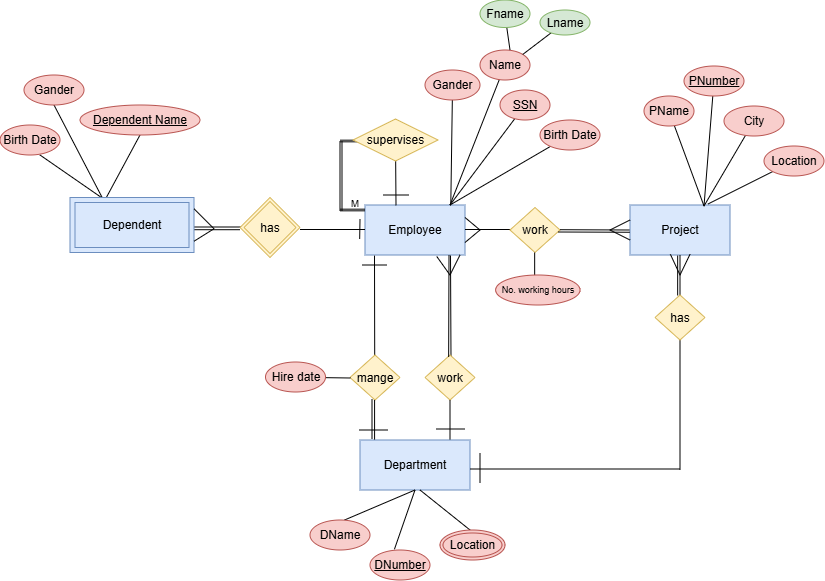

The diagram above was exported from draw.io. Its source (the exported page's mxGraphModel, read from the mxfile embedded in the PNG):
<mxGraphModel dx="951" dy="561" grid="1" gridSize="10" guides="1" tooltips="1" connect="1" arrows="1" fold="1" page="1" pageScale="1" pageWidth="850" pageHeight="1100" math="0" shadow="0">
  <root>
    <mxCell id="0" />
    <mxCell id="1" parent="0" />
    <mxCell id="xCogmWYMCGQTBsuEqsEg-29" value="" style="endArrow=none;html=1;rounded=0;" parent="1" edge="1">
      <mxGeometry width="50" height="50" relative="1" as="geometry">
        <mxPoint x="198" y="312" as="sourcePoint" />
        <mxPoint x="253" y="312" as="targetPoint" />
      </mxGeometry>
    </mxCell>
    <mxCell id="xCogmWYMCGQTBsuEqsEg-28" value="" style="endArrow=none;html=1;rounded=0;" parent="1" edge="1">
      <mxGeometry width="50" height="50" relative="1" as="geometry">
        <mxPoint x="200" y="314.71" as="sourcePoint" />
        <mxPoint x="250" y="314.71" as="targetPoint" />
      </mxGeometry>
    </mxCell>
    <mxCell id="xCogmWYMCGQTBsuEqsEg-1" value="Employee" style="rounded=0;whiteSpace=wrap;html=1;fillColor=#dae8fc;strokeColor=#6c8ebf;" parent="1" vertex="1">
      <mxGeometry x="375" y="290" width="100" height="50" as="geometry" />
    </mxCell>
    <mxCell id="xCogmWYMCGQTBsuEqsEg-2" value="" style="endArrow=none;html=1;rounded=0;" parent="1" edge="1">
      <mxGeometry width="50" height="50" relative="1" as="geometry">
        <mxPoint x="475" y="314.5" as="sourcePoint" />
        <mxPoint x="540" y="314.5" as="targetPoint" />
      </mxGeometry>
    </mxCell>
    <mxCell id="xCogmWYMCGQTBsuEqsEg-3" value="" style="endArrow=none;html=1;rounded=0;entryX=1;entryY=0.75;entryDx=0;entryDy=0;exitX=1;exitY=0.25;exitDx=0;exitDy=0;" parent="1" source="xCogmWYMCGQTBsuEqsEg-1" target="xCogmWYMCGQTBsuEqsEg-1" edge="1">
      <mxGeometry width="50" height="50" relative="1" as="geometry">
        <mxPoint x="500" y="300" as="sourcePoint" />
        <mxPoint x="480" y="300" as="targetPoint" />
        <Array as="points">
          <mxPoint x="490" y="315" />
        </Array>
      </mxGeometry>
    </mxCell>
    <mxCell id="xCogmWYMCGQTBsuEqsEg-4" value="work" style="rhombus;whiteSpace=wrap;html=1;fillColor=#fff2cc;strokeColor=#d6b656;" parent="1" vertex="1">
      <mxGeometry x="520" y="292.5" width="50" height="45" as="geometry" />
    </mxCell>
    <mxCell id="xCogmWYMCGQTBsuEqsEg-11" value="" style="endArrow=none;html=1;rounded=0;" parent="1" target="xCogmWYMCGQTBsuEqsEg-16" edge="1">
      <mxGeometry width="50" height="50" relative="1" as="geometry">
        <mxPoint x="460" y="290" as="sourcePoint" />
        <mxPoint x="530" y="215" as="targetPoint" />
      </mxGeometry>
    </mxCell>
    <mxCell id="xCogmWYMCGQTBsuEqsEg-12" value="" style="endArrow=none;html=1;rounded=0;" parent="1" target="xCogmWYMCGQTBsuEqsEg-17" edge="1">
      <mxGeometry width="50" height="50" relative="1" as="geometry">
        <mxPoint x="460" y="290" as="sourcePoint" />
        <mxPoint x="500" y="205" as="targetPoint" />
      </mxGeometry>
    </mxCell>
    <mxCell id="xCogmWYMCGQTBsuEqsEg-13" value="" style="endArrow=none;html=1;rounded=0;exitX=0.858;exitY=-0.024;exitDx=0;exitDy=0;exitPerimeter=0;" parent="1" target="xCogmWYMCGQTBsuEqsEg-18" edge="1" source="xCogmWYMCGQTBsuEqsEg-1">
      <mxGeometry width="50" height="50" relative="1" as="geometry">
        <mxPoint x="460" y="287" as="sourcePoint" />
        <mxPoint x="470" y="195" as="targetPoint" />
      </mxGeometry>
    </mxCell>
    <mxCell id="xCogmWYMCGQTBsuEqsEg-14" value="" style="endArrow=none;html=1;rounded=0;" parent="1" target="xCogmWYMCGQTBsuEqsEg-15" edge="1">
      <mxGeometry width="50" height="50" relative="1" as="geometry">
        <mxPoint x="460" y="290" as="sourcePoint" />
        <mxPoint x="440" y="215" as="targetPoint" />
      </mxGeometry>
    </mxCell>
    <mxCell id="xCogmWYMCGQTBsuEqsEg-15" value="Birth Date" style="ellipse;whiteSpace=wrap;html=1;fillColor=#f8cecc;strokeColor=#b85450;" parent="1" vertex="1">
      <mxGeometry x="550" y="205" width="60" height="30" as="geometry" />
    </mxCell>
    <mxCell id="xCogmWYMCGQTBsuEqsEg-16" value="SSN" style="ellipse;whiteSpace=wrap;html=1;fillColor=#f8cecc;strokeColor=#b85450;fontStyle=4" parent="1" vertex="1">
      <mxGeometry x="510" y="175" width="50" height="30" as="geometry" />
    </mxCell>
    <mxCell id="xCogmWYMCGQTBsuEqsEg-17" value="Name" style="ellipse;whiteSpace=wrap;html=1;fillColor=#f8cecc;strokeColor=#b85450;" parent="1" vertex="1">
      <mxGeometry x="490" y="135" width="50" height="30" as="geometry" />
    </mxCell>
    <mxCell id="xCogmWYMCGQTBsuEqsEg-18" value="Gander" style="ellipse;whiteSpace=wrap;html=1;fillColor=#f8cecc;strokeColor=#b85450;" parent="1" vertex="1">
      <mxGeometry x="435" y="155" width="55" height="30" as="geometry" />
    </mxCell>
    <mxCell id="xCogmWYMCGQTBsuEqsEg-19" value="" style="endArrow=none;html=1;rounded=0;" parent="1" target="xCogmWYMCGQTBsuEqsEg-22" edge="1">
      <mxGeometry width="50" height="50" relative="1" as="geometry">
        <mxPoint x="520" y="135" as="sourcePoint" />
        <mxPoint x="510" y="105" as="targetPoint" />
      </mxGeometry>
    </mxCell>
    <mxCell id="xCogmWYMCGQTBsuEqsEg-20" value="" style="endArrow=none;html=1;rounded=0;exitX=1;exitY=0;exitDx=0;exitDy=0;" parent="1" source="xCogmWYMCGQTBsuEqsEg-17" target="xCogmWYMCGQTBsuEqsEg-21" edge="1">
      <mxGeometry width="50" height="50" relative="1" as="geometry">
        <mxPoint x="540" y="135" as="sourcePoint" />
        <mxPoint x="560" y="115" as="targetPoint" />
      </mxGeometry>
    </mxCell>
    <mxCell id="xCogmWYMCGQTBsuEqsEg-21" value="Lname" style="ellipse;whiteSpace=wrap;html=1;fillColor=#d5e8d4;strokeColor=#82b366;" parent="1" vertex="1">
      <mxGeometry x="550" y="95" width="50" height="25" as="geometry" />
    </mxCell>
    <mxCell id="xCogmWYMCGQTBsuEqsEg-22" value="Fname" style="ellipse;whiteSpace=wrap;html=1;fillColor=#d5e8d4;strokeColor=#82b366;" parent="1" vertex="1">
      <mxGeometry x="490" y="85" width="50" height="27.5" as="geometry" />
    </mxCell>
    <mxCell id="xCogmWYMCGQTBsuEqsEg-23" value="" style="endArrow=none;html=1;rounded=0;" parent="1" edge="1">
      <mxGeometry width="50" height="50" relative="1" as="geometry">
        <mxPoint x="393" y="280" as="sourcePoint" />
        <mxPoint x="419" y="280" as="targetPoint" />
      </mxGeometry>
    </mxCell>
    <mxCell id="xCogmWYMCGQTBsuEqsEg-25" value="" style="endArrow=none;html=1;rounded=0;" parent="1" edge="1">
      <mxGeometry width="50" height="50" relative="1" as="geometry">
        <mxPoint x="310" y="314.5" as="sourcePoint" />
        <mxPoint x="375" y="314.5" as="targetPoint" />
      </mxGeometry>
    </mxCell>
    <mxCell id="xCogmWYMCGQTBsuEqsEg-34" value="" style="endArrow=none;html=1;rounded=0;exitX=0.136;exitY=-0.044;exitDx=0;exitDy=0;exitPerimeter=0;entryX=0.5;entryY=1;entryDx=0;entryDy=0;" parent="1" target="xCogmWYMCGQTBsuEqsEg-38" edge="1">
      <mxGeometry width="50" height="50" relative="1" as="geometry">
        <mxPoint x="113.60000000000002" y="285.29999999999995" as="sourcePoint" />
        <mxPoint x="75" y="190" as="targetPoint" />
      </mxGeometry>
    </mxCell>
    <mxCell id="xCogmWYMCGQTBsuEqsEg-35" value="" style="endArrow=none;html=1;rounded=0;" parent="1" edge="1">
      <mxGeometry width="50" height="50" relative="1" as="geometry">
        <mxPoint x="115" y="285" as="sourcePoint" />
        <mxPoint x="50" y="240" as="targetPoint" />
      </mxGeometry>
    </mxCell>
    <mxCell id="xCogmWYMCGQTBsuEqsEg-36" value="" style="endArrow=none;html=1;rounded=0;entryX=0.5;entryY=1;entryDx=0;entryDy=0;" parent="1" target="xCogmWYMCGQTBsuEqsEg-39" edge="1">
      <mxGeometry width="50" height="50" relative="1" as="geometry">
        <mxPoint x="115" y="285" as="sourcePoint" />
        <mxPoint x="140" y="220" as="targetPoint" />
      </mxGeometry>
    </mxCell>
    <mxCell id="xCogmWYMCGQTBsuEqsEg-37" value="Birth Date" style="ellipse;whiteSpace=wrap;html=1;fillColor=#f8cecc;strokeColor=#b85450;" parent="1" vertex="1">
      <mxGeometry x="10" y="210" width="60" height="30" as="geometry" />
    </mxCell>
    <mxCell id="xCogmWYMCGQTBsuEqsEg-38" value="Gander" style="ellipse;whiteSpace=wrap;html=1;fillColor=#f8cecc;strokeColor=#b85450;" parent="1" vertex="1">
      <mxGeometry x="34" y="160" width="60" height="30" as="geometry" />
    </mxCell>
    <mxCell id="xCogmWYMCGQTBsuEqsEg-39" value="Dependent Name" style="ellipse;whiteSpace=wrap;html=1;fontStyle=4;fillColor=#f8cecc;strokeColor=#b85450;" parent="1" vertex="1">
      <mxGeometry x="90" y="190" width="120" height="30" as="geometry" />
    </mxCell>
    <mxCell id="xCogmWYMCGQTBsuEqsEg-44" value="" style="endArrow=none;html=1;rounded=0;entryX=0.845;entryY=1.03;entryDx=0;entryDy=0;entryPerimeter=0;" parent="1" edge="1">
      <mxGeometry width="50" height="50" relative="1" as="geometry">
        <mxPoint x="461" y="444" as="sourcePoint" />
        <mxPoint x="460.5" y="340.5" as="targetPoint" />
      </mxGeometry>
    </mxCell>
    <mxCell id="xCogmWYMCGQTBsuEqsEg-45" value="" style="endArrow=none;html=1;rounded=0;entryX=0.095;entryY=1.013;entryDx=0;entryDy=0;entryPerimeter=0;" parent="1" edge="1" target="xCogmWYMCGQTBsuEqsEg-1">
      <mxGeometry width="50" height="50" relative="1" as="geometry">
        <mxPoint x="384.71" y="445" as="sourcePoint" />
        <mxPoint x="384.71" y="365" as="targetPoint" />
      </mxGeometry>
    </mxCell>
    <mxCell id="xCogmWYMCGQTBsuEqsEg-46" value="work" style="rhombus;whiteSpace=wrap;html=1;fillColor=#fff2cc;strokeColor=#d6b656;" parent="1" vertex="1">
      <mxGeometry x="435" y="440" width="50" height="45" as="geometry" />
    </mxCell>
    <mxCell id="xCogmWYMCGQTBsuEqsEg-47" value="mange" style="rhombus;whiteSpace=wrap;html=1;fillColor=#fff2cc;strokeColor=#d6b656;" parent="1" vertex="1">
      <mxGeometry x="360" y="440" width="50" height="45" as="geometry" />
    </mxCell>
    <mxCell id="xCogmWYMCGQTBsuEqsEg-48" value="" style="endArrow=none;html=1;rounded=0;entryX=0;entryY=0.5;entryDx=0;entryDy=0;" parent="1" target="xCogmWYMCGQTBsuEqsEg-49" edge="1">
      <mxGeometry width="50" height="50" relative="1" as="geometry">
        <mxPoint x="570" y="314.71" as="sourcePoint" />
        <mxPoint x="660" y="314.71" as="targetPoint" />
      </mxGeometry>
    </mxCell>
    <mxCell id="xCogmWYMCGQTBsuEqsEg-49" value="Project" style="rounded=0;whiteSpace=wrap;html=1;fillColor=#dae8fc;strokeColor=#6c8ebf;" parent="1" vertex="1">
      <mxGeometry x="640" y="290" width="100" height="50" as="geometry" />
    </mxCell>
    <mxCell id="xCogmWYMCGQTBsuEqsEg-50" value="" style="endArrow=none;html=1;rounded=0;" parent="1" edge="1">
      <mxGeometry width="50" height="50" relative="1" as="geometry">
        <mxPoint x="640" y="325" as="sourcePoint" />
        <mxPoint x="640" y="305" as="targetPoint" />
        <Array as="points">
          <mxPoint x="620" y="315" />
        </Array>
      </mxGeometry>
    </mxCell>
    <mxCell id="xCogmWYMCGQTBsuEqsEg-51" value="" style="endArrow=none;html=1;rounded=0;" parent="1" target="xCogmWYMCGQTBsuEqsEg-55" edge="1">
      <mxGeometry width="50" height="50" relative="1" as="geometry">
        <mxPoint x="714" y="291" as="sourcePoint" />
        <mxPoint x="764" y="241" as="targetPoint" />
      </mxGeometry>
    </mxCell>
    <mxCell id="xCogmWYMCGQTBsuEqsEg-52" value="" style="endArrow=none;html=1;rounded=0;" parent="1" target="xCogmWYMCGQTBsuEqsEg-56" edge="1">
      <mxGeometry width="50" height="50" relative="1" as="geometry">
        <mxPoint x="714" y="291" as="sourcePoint" />
        <mxPoint x="734" y="231" as="targetPoint" />
      </mxGeometry>
    </mxCell>
    <mxCell id="xCogmWYMCGQTBsuEqsEg-53" value="" style="endArrow=none;html=1;rounded=0;" parent="1" target="xCogmWYMCGQTBsuEqsEg-54" edge="1">
      <mxGeometry width="50" height="50" relative="1" as="geometry">
        <mxPoint x="714" y="291" as="sourcePoint" />
        <mxPoint x="674" y="241" as="targetPoint" />
      </mxGeometry>
    </mxCell>
    <mxCell id="xCogmWYMCGQTBsuEqsEg-54" value="City" style="ellipse;whiteSpace=wrap;html=1;fillColor=#f8cecc;strokeColor=#b85450;" parent="1" vertex="1">
      <mxGeometry x="734" y="191" width="60" height="30" as="geometry" />
    </mxCell>
    <mxCell id="xCogmWYMCGQTBsuEqsEg-55" value="PNumber" style="ellipse;whiteSpace=wrap;html=1;fillColor=#f8cecc;strokeColor=#b85450;fontStyle=4" parent="1" vertex="1">
      <mxGeometry x="694" y="151" width="60" height="30" as="geometry" />
    </mxCell>
    <mxCell id="xCogmWYMCGQTBsuEqsEg-56" value="PName" style="ellipse;whiteSpace=wrap;html=1;fillColor=#f8cecc;strokeColor=#b85450;" parent="1" vertex="1">
      <mxGeometry x="654" y="181" width="50" height="30" as="geometry" />
    </mxCell>
    <mxCell id="xCogmWYMCGQTBsuEqsEg-60" value="" style="endArrow=none;html=1;rounded=0;" parent="1" edge="1">
      <mxGeometry width="50" height="50" relative="1" as="geometry">
        <mxPoint x="460" y="525" as="sourcePoint" />
        <mxPoint x="460" y="485" as="targetPoint" />
      </mxGeometry>
    </mxCell>
    <mxCell id="xCogmWYMCGQTBsuEqsEg-61" value="" style="endArrow=none;html=1;rounded=0;" parent="1" edge="1">
      <mxGeometry width="50" height="50" relative="1" as="geometry">
        <mxPoint x="384.58" y="525" as="sourcePoint" />
        <mxPoint x="384.58" y="485" as="targetPoint" />
      </mxGeometry>
    </mxCell>
    <mxCell id="xCogmWYMCGQTBsuEqsEg-62" value="Department" style="rounded=0;whiteSpace=wrap;html=1;fillColor=#dae8fc;strokeColor=#6c8ebf;" parent="1" vertex="1">
      <mxGeometry x="370" y="525" width="110" height="50" as="geometry" />
    </mxCell>
    <mxCell id="xCogmWYMCGQTBsuEqsEg-63" value="" style="endArrow=none;html=1;rounded=0;" parent="1" edge="1">
      <mxGeometry width="50" height="50" relative="1" as="geometry">
        <mxPoint x="446" y="514" as="sourcePoint" />
        <mxPoint x="475" y="514" as="targetPoint" />
      </mxGeometry>
    </mxCell>
    <mxCell id="xCogmWYMCGQTBsuEqsEg-64" value="" style="endArrow=none;html=1;rounded=0;" parent="1" edge="1">
      <mxGeometry width="50" height="50" relative="1" as="geometry">
        <mxPoint x="372" y="350" as="sourcePoint" />
        <mxPoint x="397" y="350" as="targetPoint" />
      </mxGeometry>
    </mxCell>
    <mxCell id="xCogmWYMCGQTBsuEqsEg-67" value="" style="endArrow=none;html=1;rounded=0;exitX=0.698;exitY=0.01;exitDx=0;exitDy=0;exitPerimeter=0;" parent="1" edge="1">
      <mxGeometry width="50" height="50" relative="1" as="geometry">
        <mxPoint x="446.78" y="341.5" as="sourcePoint" />
        <mxPoint x="470" y="340" as="targetPoint" />
        <Array as="points">
          <mxPoint x="460" y="360" />
        </Array>
      </mxGeometry>
    </mxCell>
    <mxCell id="xCogmWYMCGQTBsuEqsEg-68" value="" style="endArrow=none;html=1;rounded=0;" parent="1" edge="1">
      <mxGeometry width="50" height="50" relative="1" as="geometry">
        <mxPoint x="480" y="554" as="sourcePoint" />
        <mxPoint x="690" y="554" as="targetPoint" />
      </mxGeometry>
    </mxCell>
    <mxCell id="xCogmWYMCGQTBsuEqsEg-69" value="" style="endArrow=none;html=1;rounded=0;entryX=0.5;entryY=1;entryDx=0;entryDy=0;" parent="1" edge="1" target="xCogmWYMCGQTBsuEqsEg-49">
      <mxGeometry width="50" height="50" relative="1" as="geometry">
        <mxPoint x="690" y="555" as="sourcePoint" />
        <mxPoint x="690" y="365" as="targetPoint" />
      </mxGeometry>
    </mxCell>
    <mxCell id="xCogmWYMCGQTBsuEqsEg-70" value="" style="endArrow=none;html=1;rounded=0;" parent="1" edge="1">
      <mxGeometry width="50" height="50" relative="1" as="geometry">
        <mxPoint x="490" y="568" as="sourcePoint" />
        <mxPoint x="490" y="538" as="targetPoint" />
      </mxGeometry>
    </mxCell>
    <mxCell id="xCogmWYMCGQTBsuEqsEg-71" value="has" style="rhombus;whiteSpace=wrap;html=1;fillColor=#fff2cc;strokeColor=#d6b656;" parent="1" vertex="1">
      <mxGeometry x="665" y="380" width="50" height="45" as="geometry" />
    </mxCell>
    <mxCell id="xCogmWYMCGQTBsuEqsEg-72" value="" style="endArrow=none;html=1;rounded=0;exitX=0.404;exitY=0.986;exitDx=0;exitDy=0;exitPerimeter=0;entryX=0.6;entryY=0.986;entryDx=0;entryDy=0;entryPerimeter=0;" parent="1" source="xCogmWYMCGQTBsuEqsEg-49" target="xCogmWYMCGQTBsuEqsEg-49" edge="1">
      <mxGeometry width="50" height="50" relative="1" as="geometry">
        <mxPoint x="670" y="339.31" as="sourcePoint" />
        <mxPoint x="710" y="339.31" as="targetPoint" />
        <Array as="points">
          <mxPoint x="690" y="360" />
        </Array>
      </mxGeometry>
    </mxCell>
    <mxCell id="xCogmWYMCGQTBsuEqsEg-75" value="" style="endArrow=none;html=1;rounded=0;exitX=0.576;exitY=0;exitDx=0;exitDy=0;exitPerimeter=0;" parent="1" source="xCogmWYMCGQTBsuEqsEg-78" edge="1">
      <mxGeometry width="50" height="50" relative="1" as="geometry">
        <mxPoint x="375" y="625" as="sourcePoint" />
        <mxPoint x="425" y="575" as="targetPoint" />
      </mxGeometry>
    </mxCell>
    <mxCell id="xCogmWYMCGQTBsuEqsEg-76" value="" style="endArrow=none;html=1;rounded=0;entryX=0.5;entryY=1;entryDx=0;entryDy=0;exitX=0.407;exitY=-0.023;exitDx=0;exitDy=0;exitPerimeter=0;" parent="1" source="xCogmWYMCGQTBsuEqsEg-79" target="xCogmWYMCGQTBsuEqsEg-62" edge="1">
      <mxGeometry width="50" height="50" relative="1" as="geometry">
        <mxPoint x="420" y="635" as="sourcePoint" />
        <mxPoint x="435" y="585" as="targetPoint" />
      </mxGeometry>
    </mxCell>
    <mxCell id="xCogmWYMCGQTBsuEqsEg-78" value="DName" style="ellipse;whiteSpace=wrap;html=1;fillColor=#f8cecc;strokeColor=#b85450;" parent="1" vertex="1">
      <mxGeometry x="320" y="605" width="60" height="30" as="geometry" />
    </mxCell>
    <mxCell id="xCogmWYMCGQTBsuEqsEg-79" value="&lt;u&gt;DNumber&lt;/u&gt;" style="ellipse;whiteSpace=wrap;html=1;fillColor=#f8cecc;strokeColor=#b85450;" parent="1" vertex="1">
      <mxGeometry x="380" y="635" width="60" height="30" as="geometry" />
    </mxCell>
    <mxCell id="xCogmWYMCGQTBsuEqsEg-81" value="" style="endArrow=none;html=1;rounded=0;entryX=0;entryY=0.5;entryDx=0;entryDy=0;" parent="1" edge="1">
      <mxGeometry width="50" height="50" relative="1" as="geometry">
        <mxPoint x="335.5" y="462.66" as="sourcePoint" />
        <mxPoint x="360.5" y="463" as="targetPoint" />
      </mxGeometry>
    </mxCell>
    <mxCell id="xCogmWYMCGQTBsuEqsEg-82" value="Hire date" style="ellipse;whiteSpace=wrap;html=1;fillColor=#f8cecc;strokeColor=#b85450;" parent="1" vertex="1">
      <mxGeometry x="275.5" y="447" width="60" height="30" as="geometry" />
    </mxCell>
    <mxCell id="xCogmWYMCGQTBsuEqsEg-83" value="" style="endArrow=none;html=1;rounded=0;" parent="1" edge="1">
      <mxGeometry width="50" height="50" relative="1" as="geometry">
        <mxPoint x="544.66" y="368" as="sourcePoint" />
        <mxPoint x="544.66" y="337.5" as="targetPoint" />
      </mxGeometry>
    </mxCell>
    <mxCell id="xCogmWYMCGQTBsuEqsEg-84" value="&lt;div&gt;No. working hours&lt;/div&gt;" style="ellipse;whiteSpace=wrap;html=1;fontSize=9;align=center;fillColor=#f8cecc;strokeColor=#b85450;" parent="1" vertex="1">
      <mxGeometry x="505.63" y="360" width="84.37" height="30" as="geometry" />
    </mxCell>
    <mxCell id="c6bT1HBtrZdAMoq26O6X-1" value="" style="endArrow=none;html=1;rounded=0;" parent="1" edge="1">
      <mxGeometry width="50" height="50" relative="1" as="geometry">
        <mxPoint x="369.67" y="324" as="sourcePoint" />
        <mxPoint x="370" y="304" as="targetPoint" />
      </mxGeometry>
    </mxCell>
    <mxCell id="ivLPsZhWLKNBsykoNO4E-2" value="" style="endArrow=none;html=1;rounded=0;exitX=0.5;exitY=0;exitDx=0;exitDy=0;" edge="1" parent="1">
      <mxGeometry width="50" height="50" relative="1" as="geometry">
        <mxPoint x="480" y="615" as="sourcePoint" />
        <mxPoint x="430" y="575" as="targetPoint" />
      </mxGeometry>
    </mxCell>
    <mxCell id="ivLPsZhWLKNBsykoNO4E-4" value="Location" style="ellipse;shape=doubleEllipse;margin=3;whiteSpace=wrap;html=1;align=center;fillColor=#f8cecc;strokeColor=#b85450;" vertex="1" parent="1">
      <mxGeometry x="450" y="615" width="65" height="30" as="geometry" />
    </mxCell>
    <mxCell id="ivLPsZhWLKNBsykoNO4E-5" value="" style="endArrow=none;html=1;rounded=0;exitX=0.64;exitY=-0.04;exitDx=0;exitDy=0;exitPerimeter=0;" edge="1" parent="1" target="ivLPsZhWLKNBsykoNO4E-6">
      <mxGeometry width="50" height="50" relative="1" as="geometry">
        <mxPoint x="718" y="289" as="sourcePoint" />
        <mxPoint x="714" y="271" as="targetPoint" />
      </mxGeometry>
    </mxCell>
    <mxCell id="ivLPsZhWLKNBsykoNO4E-6" value="Location" style="ellipse;whiteSpace=wrap;html=1;fillColor=#f8cecc;strokeColor=#b85450;" vertex="1" parent="1">
      <mxGeometry x="774" y="231" width="60" height="30" as="geometry" />
    </mxCell>
    <mxCell id="ivLPsZhWLKNBsykoNO4E-7" value="Dependent" style="shape=ext;margin=3;double=1;whiteSpace=wrap;html=1;align=center;fillColor=#dae8fc;strokeColor=#6c8ebf;" vertex="1" parent="1">
      <mxGeometry x="80" y="282.5" width="124" height="55" as="geometry" />
    </mxCell>
    <mxCell id="ivLPsZhWLKNBsykoNO4E-8" value="has" style="shape=rhombus;double=1;perimeter=rhombusPerimeter;whiteSpace=wrap;html=1;align=center;fillColor=#fff2cc;strokeColor=#d6b656;" vertex="1" parent="1">
      <mxGeometry x="250" y="282.5" width="60" height="60" as="geometry" />
    </mxCell>
    <mxCell id="ivLPsZhWLKNBsykoNO4E-11" value="" style="endArrow=none;html=1;rounded=0;exitX=0.31;exitY=0.007;exitDx=0;exitDy=0;exitPerimeter=0;" edge="1" parent="1" source="xCogmWYMCGQTBsuEqsEg-1" target="xCogmWYMCGQTBsuEqsEg-6">
      <mxGeometry width="50" height="50" relative="1" as="geometry">
        <mxPoint x="403" y="290" as="sourcePoint" />
        <mxPoint x="403" y="140" as="targetPoint" />
      </mxGeometry>
    </mxCell>
    <mxCell id="ivLPsZhWLKNBsykoNO4E-20" value="" style="endArrow=none;html=1;rounded=0;" edge="1" parent="1">
      <mxGeometry width="50" height="50" relative="1" as="geometry">
        <mxPoint x="204" y="326.25" as="sourcePoint" />
        <mxPoint x="204" y="293.75" as="targetPoint" />
        <Array as="points">
          <mxPoint x="224" y="313.75" />
        </Array>
      </mxGeometry>
    </mxCell>
    <mxCell id="ivLPsZhWLKNBsykoNO4E-21" value="" style="endArrow=none;html=1;rounded=0;entryX=-0.001;entryY=0.545;entryDx=0;entryDy=0;entryPerimeter=0;" edge="1" parent="1">
      <mxGeometry width="50" height="50" relative="1" as="geometry">
        <mxPoint x="568" y="317" as="sourcePoint" />
        <mxPoint x="639.8999999999999" y="317.25" as="targetPoint" />
      </mxGeometry>
    </mxCell>
    <mxCell id="ivLPsZhWLKNBsykoNO4E-23" value="" style="endArrow=none;html=1;rounded=0;" edge="1" parent="1">
      <mxGeometry width="50" height="50" relative="1" as="geometry">
        <mxPoint x="382" y="524" as="sourcePoint" />
        <mxPoint x="382" y="484" as="targetPoint" />
      </mxGeometry>
    </mxCell>
    <mxCell id="ivLPsZhWLKNBsykoNO4E-24" value="" style="endArrow=none;html=1;rounded=0;entryX=0.845;entryY=1.03;entryDx=0;entryDy=0;entryPerimeter=0;exitX=0.453;exitY=0.044;exitDx=0;exitDy=0;exitPerimeter=0;" edge="1" parent="1">
      <mxGeometry width="50" height="50" relative="1" as="geometry">
        <mxPoint x="458.65" y="441.98" as="sourcePoint" />
        <mxPoint x="459" y="340" as="targetPoint" />
      </mxGeometry>
    </mxCell>
    <mxCell id="ivLPsZhWLKNBsykoNO4E-26" value="" style="endArrow=none;html=1;rounded=0;" edge="1" parent="1">
      <mxGeometry width="50" height="50" relative="1" as="geometry">
        <mxPoint x="687.66" y="380.5" as="sourcePoint" />
        <mxPoint x="687.66" y="340.5" as="targetPoint" />
      </mxGeometry>
    </mxCell>
    <mxCell id="ivLPsZhWLKNBsykoNO4E-27" value="" style="endArrow=none;html=1;rounded=0;" edge="1" parent="1">
      <mxGeometry width="50" height="50" relative="1" as="geometry">
        <mxPoint x="369" y="515" as="sourcePoint" />
        <mxPoint x="398" y="515" as="targetPoint" />
      </mxGeometry>
    </mxCell>
    <mxCell id="ivLPsZhWLKNBsykoNO4E-41" value="" style="shape=link;html=1;rounded=0;width=-1.6591928251121075;" edge="1" parent="1">
      <mxGeometry width="100" relative="1" as="geometry">
        <mxPoint x="350" y="295" as="sourcePoint" />
        <mxPoint x="375" y="295" as="targetPoint" />
      </mxGeometry>
    </mxCell>
    <mxCell id="ivLPsZhWLKNBsykoNO4E-53" value="M" style="text;html=1;whiteSpace=wrap;strokeColor=none;fillColor=none;align=center;verticalAlign=middle;rounded=0;fontSize=10;" vertex="1" parent="1">
      <mxGeometry x="360" y="282.5" width="10" height="10" as="geometry" />
    </mxCell>
    <mxCell id="ivLPsZhWLKNBsykoNO4E-55" value="" style="endArrow=none;html=1;rounded=0;" edge="1" parent="1">
      <mxGeometry width="50" height="50" relative="1" as="geometry">
        <mxPoint x="350" y="296" as="sourcePoint" />
        <mxPoint x="350" y="226" as="targetPoint" />
      </mxGeometry>
    </mxCell>
    <mxCell id="ivLPsZhWLKNBsykoNO4E-58" value="" style="endArrow=none;html=1;rounded=0;" edge="1" parent="1">
      <mxGeometry width="50" height="50" relative="1" as="geometry">
        <mxPoint x="352" y="296" as="sourcePoint" />
        <mxPoint x="352" y="226" as="targetPoint" />
      </mxGeometry>
    </mxCell>
    <mxCell id="ivLPsZhWLKNBsykoNO4E-59" value="" style="shape=link;html=1;rounded=0;width=-1.6591928251121075;" edge="1" parent="1">
      <mxGeometry width="100" relative="1" as="geometry">
        <mxPoint x="350" y="226" as="sourcePoint" />
        <mxPoint x="375" y="226" as="targetPoint" />
      </mxGeometry>
    </mxCell>
    <mxCell id="xCogmWYMCGQTBsuEqsEg-6" value="supervises" style="rhombus;whiteSpace=wrap;html=1;fillColor=#fff2cc;strokeColor=#d6b656;" parent="1" vertex="1">
      <mxGeometry x="363" y="204" width="85" height="42" as="geometry" />
    </mxCell>
  </root>
</mxGraphModel>